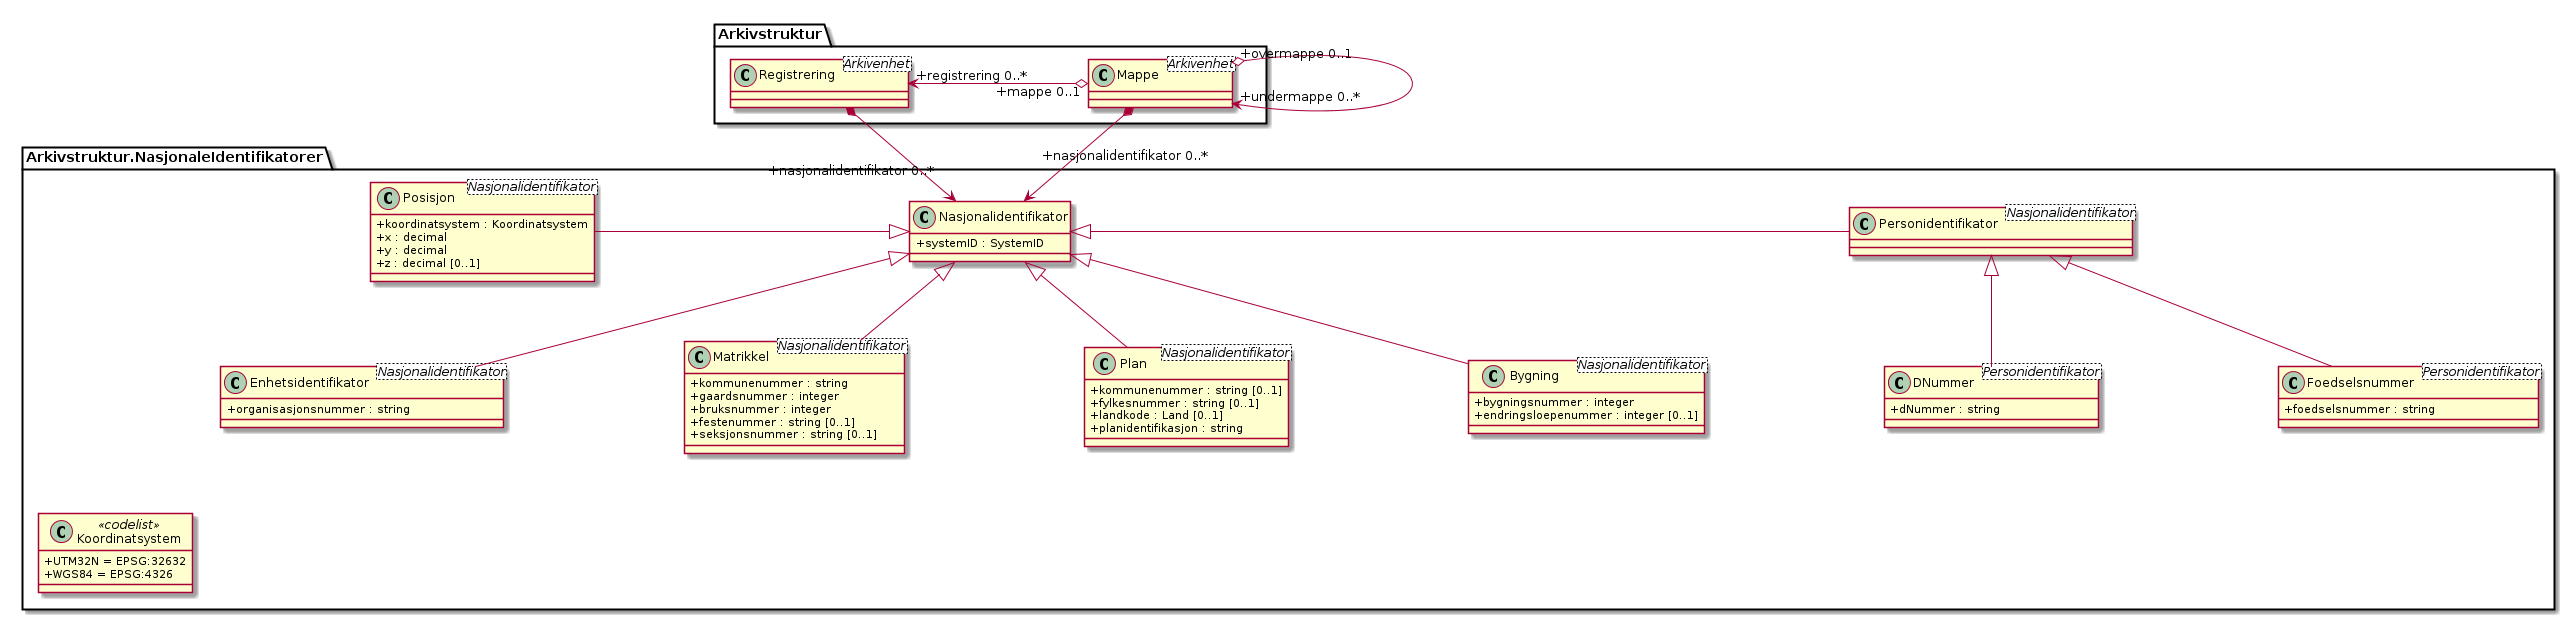

The diagram above was rendered by PlantUML. Its source (embedded in the PNG):
@startuml
skinparam classAttributeIconSize 0
skinparam nodesep 180

class Arkivstruktur.Mappe <Arkivenhet>
class Arkivstruktur.Registrering <Arkivenhet>
class Arkivstruktur.NasjonaleIdentifikatorer.Bygning <Nasjonalidentifikator> {
  +bygningsnummer : integer
  +endringsloepenummer : integer [0..1]
}
class Arkivstruktur.NasjonaleIdentifikatorer.Enhetsidentifikator <Nasjonalidentifikator> {
  +organisasjonsnummer : string
}
class Arkivstruktur.NasjonaleIdentifikatorer.Matrikkel <Nasjonalidentifikator> {
  +kommunenummer : string
  +gaardsnummer : integer
  +bruksnummer : integer
  +festenummer : string [0..1]
  +seksjonsnummer : string [0..1]
}
class Arkivstruktur.NasjonaleIdentifikatorer.Nasjonalidentifikator {
  +systemID : SystemID
}
class Arkivstruktur.NasjonaleIdentifikatorer.Personidentifikator <Nasjonalidentifikator> {
}
class Arkivstruktur.NasjonaleIdentifikatorer.Foedselsnummer <Personidentifikator> {
  +foedselsnummer : string
}
class Arkivstruktur.NasjonaleIdentifikatorer.DNummer <Personidentifikator> {
  +dNummer : string
}
class Arkivstruktur.NasjonaleIdentifikatorer.Plan <Nasjonalidentifikator> {
  +kommunenummer : string [0..1]
  +fylkesnummer : string [0..1]
  +landkode : Land [0..1]
  +planidentifikasjon : string
}
class Arkivstruktur.NasjonaleIdentifikatorer.Posisjon <Nasjonalidentifikator> {
  +koordinatsystem : Koordinatsystem
  +x : decimal
  +y : decimal
  +z : decimal [0..1]
}
class Arkivstruktur.NasjonaleIdentifikatorer.Koordinatsystem <<codelist>> {
  +UTM32N = EPSG:32632
  +WGS84 = EPSG:4326
}

Arkivstruktur.Mappe "+overmappe 0..1" o--> "+undermappe 0..*" Arkivstruktur.Mappe
Arkivstruktur.Registrering "+registrering 0..*" <-o "+mappe 0..1" Arkivstruktur.Mappe
Arkivstruktur.Mappe *--> "+nasjonalidentifikator 0..*\n\n" Arkivstruktur.NasjonaleIdentifikatorer.Nasjonalidentifikator
Arkivstruktur.Registrering *--> "+nasjonalidentifikator 0..*\n" Arkivstruktur.NasjonaleIdentifikatorer.Nasjonalidentifikator
Arkivstruktur.NasjonaleIdentifikatorer.Posisjon -|> Arkivstruktur.NasjonaleIdentifikatorer.Nasjonalidentifikator
Arkivstruktur.NasjonaleIdentifikatorer.Nasjonalidentifikator <|- Arkivstruktur.NasjonaleIdentifikatorer.Personidentifikator
Arkivstruktur.NasjonaleIdentifikatorer.Personidentifikator <|-- Arkivstruktur.NasjonaleIdentifikatorer.DNummer
Arkivstruktur.NasjonaleIdentifikatorer.Personidentifikator <|-- Arkivstruktur.NasjonaleIdentifikatorer.Foedselsnummer
Arkivstruktur.NasjonaleIdentifikatorer.Nasjonalidentifikator <|-- Arkivstruktur.NasjonaleIdentifikatorer.Enhetsidentifikator
Arkivstruktur.NasjonaleIdentifikatorer.Nasjonalidentifikator <|-- Arkivstruktur.NasjonaleIdentifikatorer.Bygning
Arkivstruktur.NasjonaleIdentifikatorer.Nasjonalidentifikator <|-- Arkivstruktur.NasjonaleIdentifikatorer.Matrikkel
Arkivstruktur.NasjonaleIdentifikatorer.Nasjonalidentifikator <|-- Arkivstruktur.NasjonaleIdentifikatorer.Plan

Arkivstruktur.NasjonaleIdentifikatorer.Posisjon <-[hidden]-- Arkivstruktur.NasjonaleIdentifikatorer.Koordinatsystem
@enduml